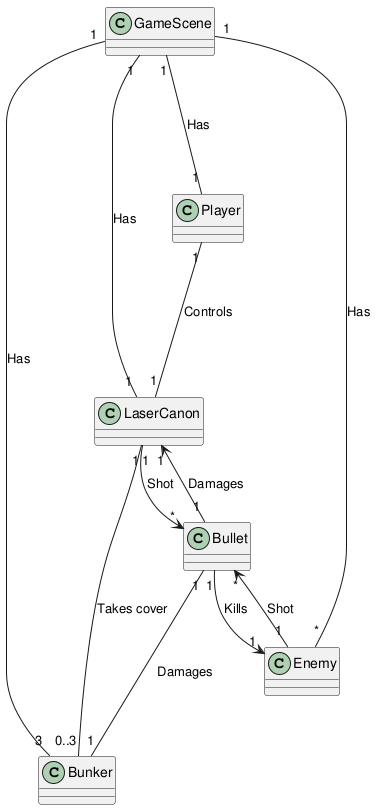

The diagram above was rendered by PlantUML. Its source (embedded in the PNG):
@startuml
	GameScene "1" --- "1" Player: Has
	GameScene "1" --- "1" LaserCanon: Has
	GameScene "1" --- "3" Bunker: Has
	GameScene "1" --- "*" Enemy: Has

	Player "1" --- "1" LaserCanon: Controls

	LaserCanon "1" --> "*" Bullet: Shot
	Bullet "1" --> "1" LaserCanon: Damages

	Enemy "1" --> "*" Bullet: Shot
	Bullet "1" --> "1" Enemy: Kills

	Bullet "1" --- "1" Bunker: Damages
	LaserCanon "1" --- "0..3" Bunker: Takes cover
@enduml